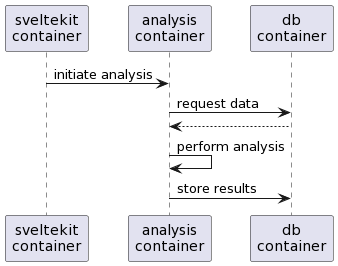

The diagram above was rendered by PlantUML. Its source (embedded in the PNG):
@startuml
skinparam actorStyle awesome

participant "sveltekit\ncontainer" as sveltekit
participant "analysis\ncontainer" as analysis
participant "db\ncontainer" as db

sveltekit -> analysis: initiate analysis
analysis -> db: request data
db --> analysis
analysis -> analysis: perform analysis
analysis -> db: store results
@enduml